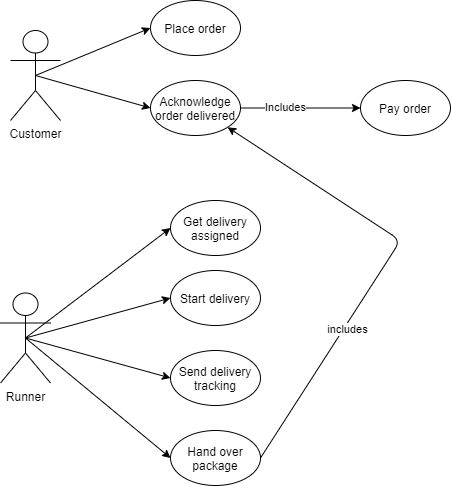

The diagram above was exported from draw.io. Its source (the exported page's mxGraphModel, read from the mxfile embedded in the PNG):
<mxGraphModel dx="1422" dy="713" grid="1" gridSize="10" guides="1" tooltips="1" connect="1" arrows="1" fold="1" page="1" pageScale="1" pageWidth="850" pageHeight="1100" math="0" shadow="0">
  <root>
    <mxCell id="0" />
    <mxCell id="1" parent="0" />
    <mxCell id="xsQl7_g_bbTOHo5iCf3j-1" value="Customer" style="shape=umlActor;verticalLabelPosition=bottom;labelBackgroundColor=#ffffff;verticalAlign=top;html=1;outlineConnect=0;" vertex="1" parent="1">
      <mxGeometry x="80" y="80" width="50" height="90" as="geometry" />
    </mxCell>
    <mxCell id="xsQl7_g_bbTOHo5iCf3j-4" value="Runner" style="shape=umlActor;verticalLabelPosition=bottom;labelBackgroundColor=#ffffff;verticalAlign=top;html=1;outlineConnect=0;" vertex="1" parent="1">
      <mxGeometry x="70" y="342.5" width="50" height="90" as="geometry" />
    </mxCell>
    <mxCell id="xsQl7_g_bbTOHo5iCf3j-5" value="Place order" style="ellipse;whiteSpace=wrap;html=1;" vertex="1" parent="1">
      <mxGeometry x="220" y="50" width="90" height="55" as="geometry" />
    </mxCell>
    <mxCell id="xsQl7_g_bbTOHo5iCf3j-8" value="Get delivery assigned" style="ellipse;whiteSpace=wrap;html=1;" vertex="1" parent="1">
      <mxGeometry x="240" y="250" width="90" height="55" as="geometry" />
    </mxCell>
    <mxCell id="xsQl7_g_bbTOHo5iCf3j-9" value="Start delivery" style="ellipse;whiteSpace=wrap;html=1;" vertex="1" parent="1">
      <mxGeometry x="240" y="320" width="90" height="55" as="geometry" />
    </mxCell>
    <mxCell id="xsQl7_g_bbTOHo5iCf3j-10" value="Send delivery tracking" style="ellipse;whiteSpace=wrap;html=1;" vertex="1" parent="1">
      <mxGeometry x="240" y="400" width="90" height="55" as="geometry" />
    </mxCell>
    <mxCell id="xsQl7_g_bbTOHo5iCf3j-12" value="Hand over package" style="ellipse;whiteSpace=wrap;html=1;" vertex="1" parent="1">
      <mxGeometry x="240" y="480" width="90" height="55" as="geometry" />
    </mxCell>
    <mxCell id="xsQl7_g_bbTOHo5iCf3j-13" value="Acknowledge order delivered" style="ellipse;whiteSpace=wrap;html=1;" vertex="1" parent="1">
      <mxGeometry x="220" y="130" width="90" height="55" as="geometry" />
    </mxCell>
    <mxCell id="xsQl7_g_bbTOHo5iCf3j-14" value="Pay order" style="ellipse;whiteSpace=wrap;html=1;" vertex="1" parent="1">
      <mxGeometry x="430" y="130" width="90" height="55" as="geometry" />
    </mxCell>
    <mxCell id="xsQl7_g_bbTOHo5iCf3j-15" value="" style="endArrow=classic;html=1;exitX=0.5;exitY=0.5;exitDx=0;exitDy=0;exitPerimeter=0;entryX=0;entryY=0.5;entryDx=0;entryDy=0;" edge="1" parent="1" source="xsQl7_g_bbTOHo5iCf3j-1" target="xsQl7_g_bbTOHo5iCf3j-5">
      <mxGeometry width="50" height="50" relative="1" as="geometry">
        <mxPoint x="30" y="310" as="sourcePoint" />
        <mxPoint x="80" y="260" as="targetPoint" />
      </mxGeometry>
    </mxCell>
    <mxCell id="xsQl7_g_bbTOHo5iCf3j-16" value="" style="endArrow=classic;html=1;exitX=0.5;exitY=0.5;exitDx=0;exitDy=0;exitPerimeter=0;entryX=0;entryY=0.5;entryDx=0;entryDy=0;" edge="1" parent="1" source="xsQl7_g_bbTOHo5iCf3j-1" target="xsQl7_g_bbTOHo5iCf3j-13">
      <mxGeometry width="50" height="50" relative="1" as="geometry">
        <mxPoint x="115" y="135" as="sourcePoint" />
        <mxPoint x="230" y="87.5" as="targetPoint" />
      </mxGeometry>
    </mxCell>
    <mxCell id="xsQl7_g_bbTOHo5iCf3j-17" value="" style="endArrow=classic;html=1;exitX=1;exitY=0.5;exitDx=0;exitDy=0;entryX=0;entryY=0.5;entryDx=0;entryDy=0;" edge="1" parent="1" source="xsQl7_g_bbTOHo5iCf3j-13" target="xsQl7_g_bbTOHo5iCf3j-14">
      <mxGeometry width="50" height="50" relative="1" as="geometry">
        <mxPoint x="370" y="260" as="sourcePoint" />
        <mxPoint x="420" y="210" as="targetPoint" />
      </mxGeometry>
    </mxCell>
    <mxCell id="xsQl7_g_bbTOHo5iCf3j-18" value="Includes" style="edgeLabel;html=1;align=center;verticalAlign=middle;resizable=0;points=[];" vertex="1" connectable="0" parent="xsQl7_g_bbTOHo5iCf3j-17">
      <mxGeometry x="-0.2667" y="2" relative="1" as="geometry">
        <mxPoint y="1" as="offset" />
      </mxGeometry>
    </mxCell>
    <mxCell id="xsQl7_g_bbTOHo5iCf3j-19" value="" style="endArrow=classic;html=1;exitX=0.5;exitY=0.5;exitDx=0;exitDy=0;exitPerimeter=0;entryX=0;entryY=0.5;entryDx=0;entryDy=0;" edge="1" parent="1" source="xsQl7_g_bbTOHo5iCf3j-4" target="xsQl7_g_bbTOHo5iCf3j-8">
      <mxGeometry width="50" height="50" relative="1" as="geometry">
        <mxPoint x="70" y="580" as="sourcePoint" />
        <mxPoint x="120" y="530" as="targetPoint" />
      </mxGeometry>
    </mxCell>
    <mxCell id="xsQl7_g_bbTOHo5iCf3j-20" value="" style="endArrow=classic;html=1;exitX=0.5;exitY=0.5;exitDx=0;exitDy=0;exitPerimeter=0;entryX=0;entryY=0.5;entryDx=0;entryDy=0;" edge="1" parent="1" source="xsQl7_g_bbTOHo5iCf3j-4" target="xsQl7_g_bbTOHo5iCf3j-9">
      <mxGeometry width="50" height="50" relative="1" as="geometry">
        <mxPoint x="105" y="397.5" as="sourcePoint" />
        <mxPoint x="250" y="287.5" as="targetPoint" />
      </mxGeometry>
    </mxCell>
    <mxCell id="xsQl7_g_bbTOHo5iCf3j-21" value="" style="endArrow=classic;html=1;entryX=0;entryY=0.5;entryDx=0;entryDy=0;exitX=0.5;exitY=0.5;exitDx=0;exitDy=0;exitPerimeter=0;" edge="1" parent="1" source="xsQl7_g_bbTOHo5iCf3j-4" target="xsQl7_g_bbTOHo5iCf3j-10">
      <mxGeometry width="50" height="50" relative="1" as="geometry">
        <mxPoint x="105" y="397.5" as="sourcePoint" />
        <mxPoint x="250" y="357.5" as="targetPoint" />
      </mxGeometry>
    </mxCell>
    <mxCell id="xsQl7_g_bbTOHo5iCf3j-22" value="" style="endArrow=classic;html=1;entryX=0;entryY=0.5;entryDx=0;entryDy=0;exitX=0.5;exitY=0.5;exitDx=0;exitDy=0;exitPerimeter=0;" edge="1" parent="1" source="xsQl7_g_bbTOHo5iCf3j-4" target="xsQl7_g_bbTOHo5iCf3j-12">
      <mxGeometry width="50" height="50" relative="1" as="geometry">
        <mxPoint x="130" y="404.3965517241379" as="sourcePoint" />
        <mxPoint x="250" y="437.5" as="targetPoint" />
      </mxGeometry>
    </mxCell>
    <mxCell id="xsQl7_g_bbTOHo5iCf3j-23" value="" style="endArrow=classic;html=1;exitX=1;exitY=0.5;exitDx=0;exitDy=0;entryX=1;entryY=1;entryDx=0;entryDy=0;" edge="1" parent="1" source="xsQl7_g_bbTOHo5iCf3j-12" target="xsQl7_g_bbTOHo5iCf3j-13">
      <mxGeometry width="50" height="50" relative="1" as="geometry">
        <mxPoint x="520" y="500" as="sourcePoint" />
        <mxPoint x="480" y="280" as="targetPoint" />
        <Array as="points">
          <mxPoint x="470" y="290" />
        </Array>
      </mxGeometry>
    </mxCell>
    <mxCell id="xsQl7_g_bbTOHo5iCf3j-24" value="includes" style="edgeLabel;html=1;align=center;verticalAlign=middle;resizable=0;points=[];" vertex="1" connectable="0" parent="xsQl7_g_bbTOHo5iCf3j-23">
      <mxGeometry x="-0.3355" y="-3" relative="1" as="geometry">
        <mxPoint as="offset" />
      </mxGeometry>
    </mxCell>
  </root>
</mxGraphModel>